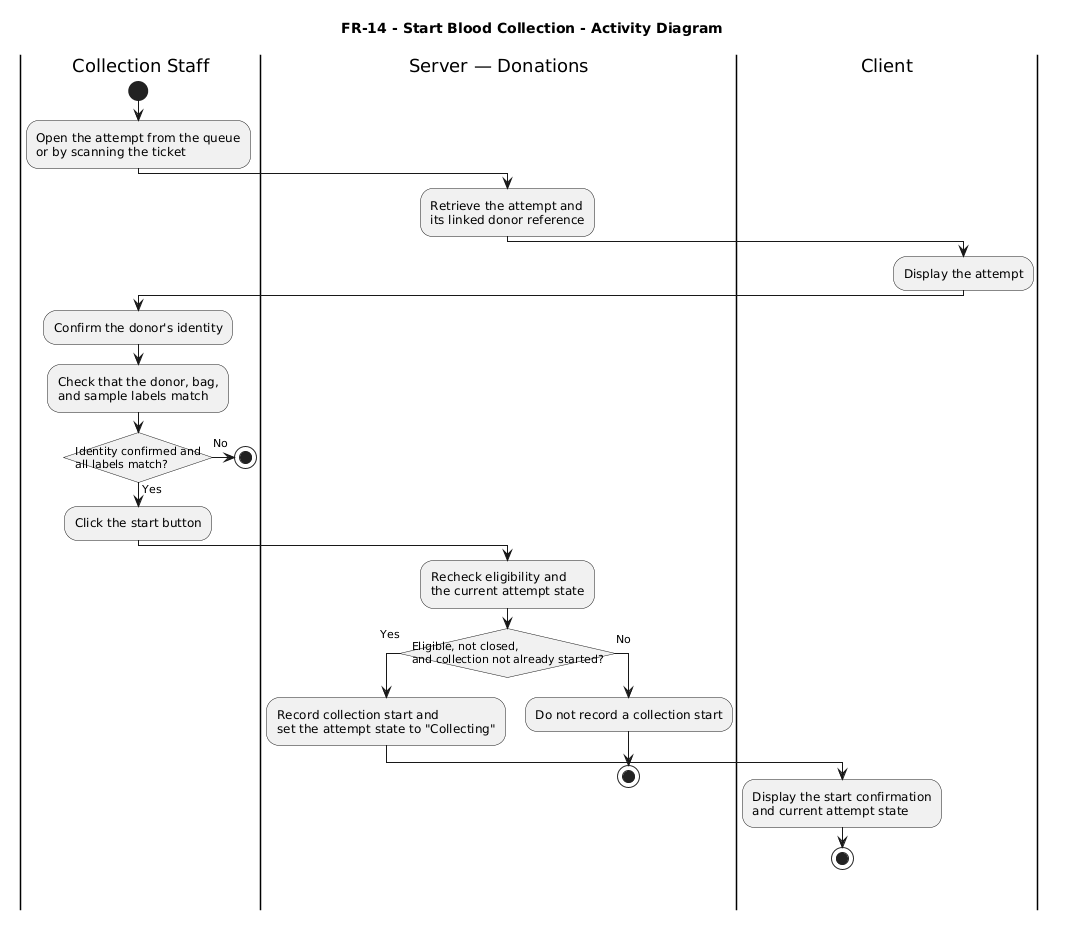

The diagram above was rendered by PlantUML. Its source (embedded in the PNG):
@startuml
title FR-14 - Start Blood Collection - Activity Diagram
skinparam monochrome true
skinparam shadowing false
skinparam conditionStyle InsideDiamond

|Collection Staff|
start
:Open the attempt from the queue\nor by scanning the ticket;

|Server — Donations|
:Retrieve the attempt and\nits linked donor reference;

|Client|
:Display the attempt;

|Collection Staff|
:Confirm the donor's identity;
:Check that the donor, bag,\nand sample labels match;

if (Identity confirmed and\nall labels match?) then (Yes)
  :Click the start button;

  |Server — Donations|
  :Recheck eligibility and\nthe current attempt state;

  if (Eligible, not closed,\nand collection not already started?) then (Yes)
    :Record collection start and\nset the attempt state to "Collecting";

    |Client|
    :Display the start confirmation\nand current attempt state;
    stop

  else (No)
    |Server — Donations|
    :Do not record a collection start;
    stop
  endif

else (No)
  |Collection Staff|
  stop
endif
@enduml